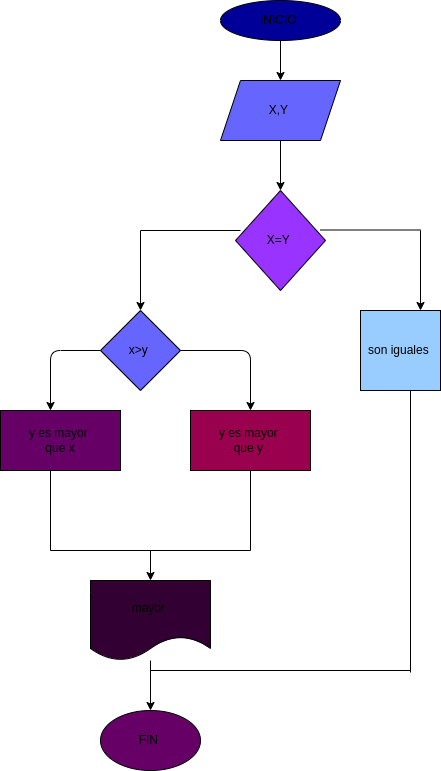

The diagram above was exported from draw.io. Its source (the exported page's mxGraphModel, read from the mxfile embedded in the PNG):
<mxGraphModel dx="662" dy="411" grid="1" gridSize="10" guides="1" tooltips="1" connect="1" arrows="1" fold="1" page="1" pageScale="1" pageWidth="1169" pageHeight="827" math="0" shadow="0">
  <root>
    <mxCell id="0" />
    <mxCell id="1" parent="0" />
    <mxCell id="8" value="" style="edgeStyle=none;html=1;" parent="1" source="2" target="7" edge="1">
      <mxGeometry relative="1" as="geometry" />
    </mxCell>
    <mxCell id="2" value="INICIO&amp;nbsp;" style="ellipse;whiteSpace=wrap;html=1;fillColor=#000099;" parent="1" vertex="1">
      <mxGeometry x="250" y="10" width="120" height="40" as="geometry" />
    </mxCell>
    <mxCell id="10" value="" style="edgeStyle=none;html=1;" parent="1" source="7" target="9" edge="1">
      <mxGeometry relative="1" as="geometry" />
    </mxCell>
    <mxCell id="7" value="X,Y&amp;nbsp;" style="shape=parallelogram;perimeter=parallelogramPerimeter;whiteSpace=wrap;html=1;fixedSize=1;fillColor=#6666FF;" parent="1" vertex="1">
      <mxGeometry x="250" y="90" width="120" height="60" as="geometry" />
    </mxCell>
    <mxCell id="9" value="X=Y&amp;nbsp;" style="rhombus;whiteSpace=wrap;html=1;fillColor=#9933FF;" parent="1" vertex="1">
      <mxGeometry x="265" y="200" width="90" height="100" as="geometry" />
    </mxCell>
    <mxCell id="17" value="" style="endArrow=none;html=1;" parent="1" edge="1">
      <mxGeometry width="50" height="50" relative="1" as="geometry">
        <mxPoint x="270" y="240" as="sourcePoint" />
        <mxPoint x="170" y="240" as="targetPoint" />
      </mxGeometry>
    </mxCell>
    <mxCell id="18" value="" style="endArrow=none;html=1;" parent="1" edge="1">
      <mxGeometry width="50" height="50" relative="1" as="geometry">
        <mxPoint x="450" y="239.5" as="sourcePoint" />
        <mxPoint x="350" y="239.5" as="targetPoint" />
      </mxGeometry>
    </mxCell>
    <mxCell id="19" value="" style="endArrow=classic;html=1;" parent="1" edge="1">
      <mxGeometry width="50" height="50" relative="1" as="geometry">
        <mxPoint x="170" y="240" as="sourcePoint" />
        <mxPoint x="170" y="320" as="targetPoint" />
      </mxGeometry>
    </mxCell>
    <mxCell id="21" value="" style="endArrow=classic;html=1;" parent="1" edge="1">
      <mxGeometry width="50" height="50" relative="1" as="geometry">
        <mxPoint x="450" y="240" as="sourcePoint" />
        <mxPoint x="450" y="320" as="targetPoint" />
      </mxGeometry>
    </mxCell>
    <mxCell id="36" value="" style="edgeStyle=none;html=1;" parent="1" source="28" target="29" edge="1">
      <mxGeometry relative="1" as="geometry" />
    </mxCell>
    <mxCell id="28" value="mayor&amp;nbsp;" style="shape=document;whiteSpace=wrap;html=1;boundedLbl=1;fillColor=#330033;" parent="1" vertex="1">
      <mxGeometry x="120" y="590" width="120" height="80" as="geometry" />
    </mxCell>
    <mxCell id="29" value="FIN&amp;nbsp;" style="ellipse;whiteSpace=wrap;html=1;fillColor=#660066;" parent="1" vertex="1">
      <mxGeometry x="130" y="720" width="100" height="60" as="geometry" />
    </mxCell>
    <mxCell id="37" style="edgeStyle=none;html=1;exitX=1;exitY=0.5;exitDx=0;exitDy=0;" parent="1" source="33" edge="1">
      <mxGeometry relative="1" as="geometry">
        <mxPoint x="280" y="420" as="targetPoint" />
        <Array as="points">
          <mxPoint x="280" y="360" />
        </Array>
      </mxGeometry>
    </mxCell>
    <mxCell id="38" style="edgeStyle=none;html=1;" parent="1" source="33" edge="1">
      <mxGeometry relative="1" as="geometry">
        <mxPoint x="80" y="420" as="targetPoint" />
        <Array as="points">
          <mxPoint x="80" y="360" />
        </Array>
      </mxGeometry>
    </mxCell>
    <mxCell id="33" value="x&amp;gt;y&amp;nbsp;" style="rhombus;whiteSpace=wrap;html=1;fillColor=#6666FF;" parent="1" vertex="1">
      <mxGeometry x="130" y="320" width="80" height="80" as="geometry" />
    </mxCell>
    <mxCell id="34" value="son iguales&amp;nbsp;" style="whiteSpace=wrap;html=1;aspect=fixed;fillColor=#99CCFF;" parent="1" vertex="1">
      <mxGeometry x="390" y="320" width="80" height="80" as="geometry" />
    </mxCell>
    <mxCell id="39" value="y es mayor&amp;nbsp;&lt;br&gt;que y&amp;nbsp;" style="rounded=0;whiteSpace=wrap;html=1;fillColor=#99004D;" parent="1" vertex="1">
      <mxGeometry x="220" y="420" width="120" height="60" as="geometry" />
    </mxCell>
    <mxCell id="40" value="y es mayor&amp;nbsp;&lt;br&gt;que x" style="rounded=0;whiteSpace=wrap;html=1;fillColor=#660066;" parent="1" vertex="1">
      <mxGeometry x="30" y="420" width="120" height="60" as="geometry" />
    </mxCell>
    <mxCell id="42" style="edgeStyle=none;html=1;entryX=0.5;entryY=0;entryDx=0;entryDy=0;" parent="1" source="41" target="28" edge="1">
      <mxGeometry relative="1" as="geometry" />
    </mxCell>
    <mxCell id="41" value="" style="shape=partialRectangle;whiteSpace=wrap;html=1;bottom=1;right=1;left=1;top=0;fillColor=none;routingCenterX=-0.5;" parent="1" vertex="1">
      <mxGeometry x="80" y="480" width="200" height="80" as="geometry" />
    </mxCell>
    <mxCell id="44" value="" style="endArrow=none;html=1;" edge="1" parent="1">
      <mxGeometry width="50" height="50" relative="1" as="geometry">
        <mxPoint x="440" y="682" as="sourcePoint" />
        <mxPoint x="440" y="400" as="targetPoint" />
      </mxGeometry>
    </mxCell>
    <mxCell id="45" value="" style="endArrow=none;html=1;" edge="1" parent="1">
      <mxGeometry width="50" height="50" relative="1" as="geometry">
        <mxPoint x="180" y="680" as="sourcePoint" />
        <mxPoint x="440" y="680" as="targetPoint" />
      </mxGeometry>
    </mxCell>
  </root>
</mxGraphModel>